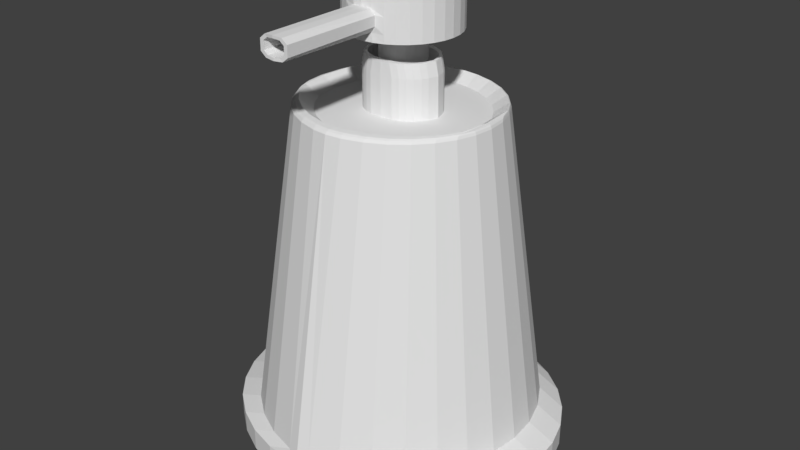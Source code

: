 # Source: higherpolytower.blend  (saved by Blender 2.78.0; exported with 4.5.12 LTS)
import bpy
from mathutils import Matrix  # noqa: F401  (used for matrix-valued properties, if any)

bpy.ops.wm.read_factory_settings(use_empty=True)
scene = bpy.context.scene
scene.name = 'Scene'

# ---- collections
col_collection_1 = bpy.data.collections.new('Collection 1'); scene.collection.children.link(col_collection_1)

# ---- world
world_world = bpy.data.worlds.new('World'); scene.world = world_world
world_world.color = (0.05088, 0.05088, 0.05088)
world_world.use_sun_shadow = False
world_world.sun_shadow_jitter_overblur = 0.0
world_world.cycles.sampling_method = 'MANUAL'

# ---- meshes
me_cylinder_001 = bpy.data.meshes.new('Cylinder.001')
me_cylinder_001.from_pydata([(-5.127e-08, 1.957, -0.8314), (-5.127e-08, 1.957, 1.957), (0.3819, 1.92, -0.8314), (0.3819, 1.92, 1.957), (0.7491, 1.808, -0.8314), (0.7491, 1.808, 1.957), (1.087, 1.628, -0.8314), (1.087, 1.628, 1.957), (1.384, 1.384, -0.8314), (1.384, 1.384, 1.957), (1.628, 1.087, -0.8314), (1.628, 1.087, 1.957), (1.808, 0.7491, -0.8314), (1.808, 0.7491, 1.957), (1.92, 0.3819, -0.8314), (1.92, 0.3819, 1.957), (1.957, -1.572e-07, -0.8314), (1.957, -1.572e-07, 1.957), (1.92, -0.3819, -0.8314), (1.92, -0.3819, 1.957), (1.808, -0.7491, -0.8314), (1.808, -0.7491, 1.957), (1.628, -1.087, -0.8314), (1.628, -1.087, 1.957), (1.384, -1.384, -0.8314), (1.384, -1.384, 1.957), (1.087, -1.628, -0.8314), (1.087, -1.628, 1.957), (0.7491, -1.808, -0.8314), (0.7491, -1.808, 1.957), (0.3819, -1.92, -0.8314), (0.3819, -1.92, 1.957), (-6.891e-07, -1.957, -0.8314), (-6.891e-07, -1.957, 1.957), (-0.3819, -1.92, -0.8314), (-0.3819, -1.92, 1.957), (-0.7491, -1.808, -0.8314), (-0.7491, -1.808, 1.957), (-1.087, -1.628, -0.8314), (-1.087, -1.628, 1.957), (-1.384, -1.384, -0.8314), (-1.384, -1.384, 1.957), (-1.628, -1.087, -0.8314), (-1.628, -1.087, 1.957), (-1.808, -0.7491, -0.8314), (-1.808, -0.7491, 1.957), (-1.92, -0.3819, -0.8314), (-1.92, -0.3819, 1.957), (-1.957, 1.585e-06, -0.8314), (-1.957, 1.585e-06, 1.957), (-1.92, 0.3819, -0.8314), (-1.92, 0.3819, 1.957), (-1.808, 0.7491, -0.8314), (-1.808, 0.7491, 1.957), (-1.628, 1.087, -0.8314), (-1.628, 1.087, 1.957), (-1.384, 1.384, -0.8314), (-1.384, 1.384, 1.957), (-1.087, 1.628, -0.8314), (-1.087, 1.628, 1.957), (-0.7491, 1.808, -0.8314), (-0.7491, 1.808, 1.957), (-0.3819, 1.92, -0.8314), (-0.3819, 1.92, 1.957), (2.31e-08, 0.8055, -1.0), (0.1571, 0.79, -1.0), (0.3082, 0.7441, -1.0), (0.4475, 0.6697, -1.0), (0.5695, 0.5695, -1.0), (0.6697, 0.4475, -1.0), (0.7441, 0.3082, -1.0), (0.79, 0.1571, -1.0), (0.8055, 1.163e-07, -1.0), (0.79, -0.1571, -1.0), (0.7441, -0.3082, -1.0), (0.6697, -0.4475, -1.0), (0.5695, -0.5695, -1.0), (0.4475, -0.6697, -1.0), (0.3082, -0.7441, -1.0), (0.1571, -0.79, -1.0), (-2.393e-07, -0.8055, -1.0), (-0.1571, -0.79, -1.0), (-0.3082, -0.7441, -1.0), (-0.4475, -0.6697, -1.0), (-0.5695, -0.5695, -1.0), (-0.6697, -0.4475, -1.0), (-0.7441, -0.3082, -1.0), (-0.79, -0.1571, -1.0), (-0.8055, 8.332e-07, -1.0), (-0.79, 0.1571, -1.0), (-0.7441, 0.3082, -1.0), (-0.6697, 0.4475, -1.0), (-0.5695, 0.5695, -1.0), (-0.4475, 0.6697, -1.0), (-0.3082, 0.7441, -1.0), (-0.1571, 0.79, -1.0), (2.31e-08, 0.8055, -2.923), (0.1571, 0.79, -2.923), (0.3082, 0.7441, -2.923), (0.4475, 0.6697, -2.923), (0.5695, 0.5695, -2.923), (0.6697, 0.4475, -2.923), (0.7441, 0.3082, -2.923), (0.79, 0.1571, -2.923), (0.8055, 1.163e-07, -2.923), (0.79, -0.1571, -2.923), (0.7441, -0.3082, -2.923), (0.6697, -0.4475, -2.923), (0.5695, -0.5695, -2.923), (0.4475, -0.6697, -2.923), (0.3082, -0.7441, -2.923), (0.1571, -0.79, -2.923), (-2.393e-07, -0.8055, -2.923), (-0.1571, -0.79, -2.923), (-0.3082, -0.7441, -2.923), (-0.4475, -0.6697, -2.923), (-0.5695, -0.5695, -2.923), (-0.6697, -0.4475, -2.923), (-0.7441, -0.3082, -2.923), (-0.79, -0.1571, -2.923), (-0.8055, 8.332e-07, -2.923), (-0.79, 0.1571, -2.923), (-0.7441, 0.3082, -2.923), (-0.6697, 0.4475, -2.923), (-0.5695, 0.5695, -2.923), (-0.4475, 0.6697, -2.923), (-0.3082, 0.7441, -2.923), (-0.1571, 0.79, -2.923), (-5.127e-08, 1.957, -0.2736), (-5.127e-08, 1.957, 0.2841), (-5.127e-08, 1.957, 0.8419), (-5.127e-08, 1.957, 1.4), (0.3819, 1.92, 1.4), (0.3819, 1.92, 0.8419), (0.3819, 1.92, 0.2841), (0.3819, 1.92, -0.2736), (0.7491, 1.808, 1.4), (0.7491, 1.808, 0.8419), (0.7491, 1.808, 0.2841), (0.7491, 1.808, -0.2736), (1.087, 1.628, 1.4), (1.087, 1.628, 0.8419), (1.087, 1.628, 0.2841), (1.087, 1.628, -0.2736), (1.384, 1.384, 1.4), (1.384, 1.384, 0.8419), (1.384, 1.384, 0.2841), (1.384, 1.384, -0.2736), (1.628, 1.087, 1.4), (1.628, 1.087, 0.8419), (1.628, 1.087, 0.2841), (1.628, 1.087, -0.2736), (1.808, 0.7491, 1.4), (1.808, 0.7491, 0.8419), (1.808, 0.7491, 0.2841), (1.808, 0.7491, -0.2736), (1.92, 0.3819, 1.4), (1.92, 0.3819, 0.8419), (1.92, 0.3819, 0.2841), (1.92, 0.3819, -0.2736), (1.957, -1.572e-07, 1.4), (1.957, -1.572e-07, 0.8419), (1.957, -1.572e-07, 0.2841), (1.957, -1.572e-07, -0.2736), (1.92, -0.3819, 1.4), (1.92, -0.3819, 0.8419), (1.92, -0.3819, 0.2841), (1.92, -0.3819, -0.2736), (1.808, -0.7491, 1.4), (1.808, -0.7491, 0.8419), (1.808, -0.7491, 0.2841), (1.808, -0.7491, -0.2736), (1.628, -1.087, 1.4), (1.628, -1.087, 0.8419), (1.628, -1.087, 0.2841), (1.628, -1.087, -0.2736), (1.384, -1.384, 1.4), (1.384, -1.384, 0.8419), (1.384, -1.384, 0.2841), (1.384, -1.384, -0.2736), (1.087, -1.628, 1.4), (1.087, -1.628, 0.8419), (1.087, -1.628, 0.2841), (1.087, -1.628, -0.2736), (0.7491, -1.808, 1.4), (0.7491, -1.808, 0.8419), (0.7491, -1.808, 0.2841), (0.7491, -1.808, -0.2736), (0.3409, -1.921, 1.31), (0.4845, -1.918, 0.9168), (0.4845, -1.918, 0.2092), (0.3409, -1.921, -0.184), (-6.888e-07, -1.955, 1.343), (0.5263, -5.591, 0.9474), (0.3242, -5.595, 1.273), (-6.888e-07, -1.955, -0.2168), (-0.3409, -1.921, 1.31), (-0.4845, -1.918, 0.9168), (-0.4845, -1.918, 0.2092), (-0.3409, -1.921, -0.184), (-0.7491, -1.808, 1.4), (-0.7491, -1.808, 0.8419), (-0.7491, -1.808, 0.2841), (-0.7491, -1.808, -0.2736), (-1.087, -1.628, 1.4), (-1.087, -1.628, 0.8419), (-1.087, -1.628, 0.2841), (-1.087, -1.628, -0.2736), (-1.384, -1.384, 1.4), (-1.384, -1.384, 0.8419), (-1.384, -1.384, 0.2841), (-1.384, -1.384, -0.2736), (-1.628, -1.087, 1.4), (-1.628, -1.087, 0.8419), (-1.628, -1.087, 0.2841), (-1.628, -1.087, -0.2736), (-1.808, -0.7491, 1.4), (-1.808, -0.7491, 0.8419), (-1.808, -0.7491, 0.2841), (-1.808, -0.7491, -0.2736), (-1.92, -0.3819, 1.4), (-1.92, -0.3819, 0.8419), (-1.92, -0.3819, 0.2841), (-1.92, -0.3819, -0.2736), (-1.957, 1.585e-06, 1.4), (-1.957, 1.585e-06, 0.8419), (-1.957, 1.585e-06, 0.2841), (-1.957, 1.585e-06, -0.2736), (-1.92, 0.3819, 1.4), (-1.92, 0.3819, 0.8419), (-1.92, 0.3819, 0.2841), (-1.92, 0.3819, -0.2736), (-1.808, 0.7491, 1.4), (-1.808, 0.7491, 0.8419), (-1.808, 0.7491, 0.2841), (-1.808, 0.7491, -0.2736), (-1.628, 1.087, 1.4), (-1.628, 1.087, 0.8419), (-1.628, 1.087, 0.2841), (-1.628, 1.087, -0.2736), (-1.384, 1.384, 1.4), (-1.384, 1.384, 0.8419), (-1.384, 1.384, 0.2841), (-1.384, 1.384, -0.2736), (-1.087, 1.628, 1.4), (-1.087, 1.628, 0.8419), (-1.087, 1.628, 0.2841), (-1.087, 1.628, -0.2736), (-0.7491, 1.808, 1.4), (-0.7491, 1.808, 0.8419), (-0.7491, 1.808, 0.2841), (-0.7491, 1.808, -0.2736), (-0.3819, 1.92, 1.4), (-0.3819, 1.92, 0.8419), (-0.3819, 1.92, 0.2841), (-0.3819, 1.92, -0.2736), (0.5263, -5.591, 0.1786), (0.3242, -5.595, -0.1474), (-6.886e-07, -5.628, 1.32), (-6.886e-07, -5.628, -0.1935), (-0.3242, -5.595, 1.273), (-0.5263, -5.591, 0.9474), (-0.5263, -5.591, 0.1786), (-0.3242, -5.595, -0.1474), (0.3964, -5.593, 0.8525), (0.2442, -5.596, 1.098), (0.3964, -5.593, 0.2735), (0.2442, -5.596, 0.02801), (-6.834e-07, -5.621, 1.133), (-6.834e-07, -5.621, -0.006772), (-0.2442, -5.596, 1.098), (-0.3964, -5.593, 0.8525), (-0.3964, -5.593, 0.2735), (-0.2442, -5.596, 0.02801), (0.3316, -2.737, 0.8052), (0.2043, -2.739, 1.011), (0.3316, -2.737, 0.3209), (0.2043, -2.739, 0.1155), (-6.828e-07, -2.76, 1.04), (-6.828e-07, -2.76, 0.08641), (-0.2043, -2.739, 1.011), (-0.3316, -2.737, 0.8052), (-0.3316, -2.737, 0.3209), (-0.2043, -2.739, 0.1155)], [], [(131, 1, 3, 132), (132, 3, 5, 136), (136, 5, 7, 140), (140, 7, 9, 144), (144, 9, 11, 148), (148, 11, 13, 152), (152, 13, 15, 156), (156, 15, 17, 160), (160, 17, 19, 164), (164, 19, 21, 168), (168, 21, 23, 172), (172, 23, 25, 176), (176, 25, 27, 180), (180, 27, 29, 184), (184, 29, 31, 188), (188, 31, 33, 192), (192, 33, 35, 196), (196, 35, 37, 200), (200, 37, 39, 204), (204, 39, 41, 208), (208, 41, 43, 212), (212, 43, 45, 216), (216, 45, 47, 220), (220, 47, 49, 224), (224, 49, 51, 228), (228, 51, 53, 232), (232, 53, 55, 236), (236, 55, 57, 240), (240, 57, 59, 244), (244, 59, 61, 248), (3, 1, 63, 61, 59, 57, 55, 53, 51, 49, 47, 45, 43, 41, 39, 37, 35, 33, 31, 29, 27, 25, 23, 21, 19, 17, 15, 13, 11, 9, 7, 5), (248, 61, 63, 252), (252, 63, 1, 131), (4, 6, 67, 66), (69, 70, 102, 101), (22, 24, 76, 75), (40, 42, 85, 84), (58, 60, 94, 93), (14, 16, 72, 71), (32, 34, 81, 80), (50, 52, 90, 89), (6, 8, 68, 67), (24, 26, 77, 76), (42, 44, 86, 85), (60, 62, 95, 94), (16, 18, 73, 72), (34, 36, 82, 81), (52, 54, 91, 90), (8, 10, 69, 68), (26, 28, 78, 77), (44, 46, 87, 86), (0, 2, 65, 64), (62, 0, 64, 95), (18, 20, 74, 73), (36, 38, 83, 82), (54, 56, 92, 91), (10, 12, 70, 69), (28, 30, 79, 78), (46, 48, 88, 87), (2, 4, 66, 65), (20, 22, 75, 74), (38, 40, 84, 83), (56, 58, 93, 92), (12, 14, 71, 70), (30, 32, 80, 79), (48, 50, 89, 88), (96, 97, 98, 99, 100, 101, 102, 103, 104, 105, 106, 107, 108, 109, 110, 111, 112, 113, 114, 115, 116, 117, 118, 119, 120, 121, 122, 123, 124, 125, 126, 127), (83, 84, 116, 115), (70, 71, 103, 102), (84, 85, 117, 116), (71, 72, 104, 103), (85, 86, 118, 117), (72, 73, 105, 104), (86, 87, 119, 118), (73, 74, 106, 105), (87, 88, 120, 119), (74, 75, 107, 106), (88, 89, 121, 120), (75, 76, 108, 107), (89, 90, 122, 121), (76, 77, 109, 108), (90, 91, 123, 122), (77, 78, 110, 109), (64, 65, 97, 96), (91, 92, 124, 123), (78, 79, 111, 110), (65, 66, 98, 97), (92, 93, 125, 124), (79, 80, 112, 111), (66, 67, 99, 98), (93, 94, 126, 125), (80, 81, 113, 112), (67, 68, 100, 99), (94, 95, 127, 126), (81, 82, 114, 113), (68, 69, 101, 100), (95, 64, 96, 127), (82, 83, 115, 114), (62, 255, 128, 0), (255, 254, 129, 128), (254, 253, 130, 129), (253, 252, 131, 130), (60, 251, 255, 62), (251, 250, 254, 255), (250, 249, 253, 254), (249, 248, 252, 253), (58, 247, 251, 60), (247, 246, 250, 251), (246, 245, 249, 250), (245, 244, 248, 249), (56, 243, 247, 58), (243, 242, 246, 247), (242, 241, 245, 246), (241, 240, 244, 245), (54, 239, 243, 56), (239, 238, 242, 243), (238, 237, 241, 242), (237, 236, 240, 241), (52, 235, 239, 54), (235, 234, 238, 239), (234, 233, 237, 238), (233, 232, 236, 237), (50, 231, 235, 52), (231, 230, 234, 235), (230, 229, 233, 234), (229, 228, 232, 233), (48, 227, 231, 50), (227, 226, 230, 231), (226, 225, 229, 230), (225, 224, 228, 229), (46, 223, 227, 48), (223, 222, 226, 227), (222, 221, 225, 226), (221, 220, 224, 225), (44, 219, 223, 46), (219, 218, 222, 223), (218, 217, 221, 222), (217, 216, 220, 221), (42, 215, 219, 44), (215, 214, 218, 219), (214, 213, 217, 218), (213, 212, 216, 217), (40, 211, 215, 42), (211, 210, 214, 215), (210, 209, 213, 214), (209, 208, 212, 213), (38, 207, 211, 40), (207, 206, 210, 211), (206, 205, 209, 210), (205, 204, 208, 209), (36, 203, 207, 38), (203, 202, 206, 207), (202, 201, 205, 206), (201, 200, 204, 205), (34, 199, 203, 36), (199, 198, 202, 203), (198, 197, 201, 202), (197, 196, 200, 201), (32, 195, 199, 34), (199, 195, 259, 263), (190, 189, 193, 256), (192, 196, 260, 258), (30, 191, 195, 32), (189, 188, 194, 193), (198, 199, 263, 262), (197, 198, 262, 261), (28, 187, 191, 30), (187, 186, 190, 191), (186, 185, 189, 190), (185, 184, 188, 189), (26, 183, 187, 28), (183, 182, 186, 187), (182, 181, 185, 186), (181, 180, 184, 185), (24, 179, 183, 26), (179, 178, 182, 183), (178, 177, 181, 182), (177, 176, 180, 181), (22, 175, 179, 24), (175, 174, 178, 179), (174, 173, 177, 178), (173, 172, 176, 177), (20, 171, 175, 22), (171, 170, 174, 175), (170, 169, 173, 174), (169, 168, 172, 173), (18, 167, 171, 20), (167, 166, 170, 171), (166, 165, 169, 170), (165, 164, 168, 169), (16, 163, 167, 18), (163, 162, 166, 167), (162, 161, 165, 166), (161, 160, 164, 165), (14, 159, 163, 16), (159, 158, 162, 163), (158, 157, 161, 162), (157, 156, 160, 161), (12, 155, 159, 14), (155, 154, 158, 159), (154, 153, 157, 158), (153, 152, 156, 157), (10, 151, 155, 12), (151, 150, 154, 155), (150, 149, 153, 154), (149, 148, 152, 153), (8, 147, 151, 10), (147, 146, 150, 151), (146, 145, 149, 150), (145, 144, 148, 149), (6, 143, 147, 8), (143, 142, 146, 147), (142, 141, 145, 146), (141, 140, 144, 145), (4, 139, 143, 6), (139, 138, 142, 143), (138, 137, 141, 142), (137, 136, 140, 141), (2, 135, 139, 4), (135, 134, 138, 139), (134, 133, 137, 138), (133, 132, 136, 137), (0, 128, 135, 2), (128, 129, 134, 135), (129, 130, 133, 134), (130, 131, 132, 133), (196, 197, 261, 260), (188, 192, 258, 194), (195, 191, 257, 259), (191, 190, 256, 257), (260, 261, 271, 270), (259, 257, 267, 269), (261, 262, 272, 271), (256, 193, 264, 266), (194, 258, 268, 265), (257, 256, 266, 267), (193, 194, 265, 264), (263, 259, 269, 273), (258, 260, 270, 268), (262, 263, 273, 272), (266, 264, 274, 276), (271, 272, 282, 281), (265, 268, 278, 275), (264, 265, 275, 274), (270, 271, 281, 280), (273, 269, 279, 283), (268, 270, 280, 278), (267, 266, 276, 277), (272, 273, 283, 282), (269, 267, 277, 279), (276, 274, 275, 277), (279, 277, 275, 278), (283, 279, 278, 280), (282, 283, 280, 281)])
me_cylinder_001.use_remesh_preserve_volume = False
me_cylinder_001.use_remesh_preserve_attributes = False
me_cylinder_001.use_mirror_vertex_groups = False
me_cylinder_001.update()
me_cylinder = bpy.data.meshes.new('Cylinder')
me_cylinder.from_pydata([(0.06173, 0.7694, 0.2168), (0.2171, 0.7249, 0.2168), (0.3602, 0.6527, 0.2168), (0.4857, 0.5555, 0.2168), (0.5887, 0.437, 0.2168), (0.6652, 0.3018, 0.2168), (0.7124, 0.1552, 0.2168), (0.7283, 0.002648, 0.2168), (0.7124, -0.1499, 0.2168), (0.6652, -0.2965, 0.2168), (0.5887, -0.4317, 0.2168), (0.4857, -0.5502, 0.2168), (0.3602, -0.6474, 0.2168), (0.2171, -0.7196, 0.2168), (0.06173, -0.7641, 0.2168), (0.2044, 0.7694, 0.1696), (0.3597, 0.7249, 0.1696), (0.5029, 0.6527, 0.1696), (0.6284, 0.5555, 0.1696), (0.7314, 0.437, 0.1696), (0.8079, 0.3018, 0.1696), (0.855, 0.1552, 0.1696), (0.8709, 0.002648, 0.1696), (0.855, -0.1499, 0.1696), (0.8079, -0.2965, 0.1696), (0.7314, -0.4317, 0.1696), (0.6284, -0.5502, 0.1696), (0.5029, -0.6474, 0.1696), (0.3597, -0.7196, 0.1696), (0.2044, -0.7641, 0.1696), (0.2044, 0.7694, 0.07518), (0.3597, 0.7249, 0.07518), (0.5029, 0.6527, 0.07518), (0.6284, 0.5555, 0.07518), (0.7314, 0.437, 0.07518), (0.8079, 0.3018, 0.07518), (0.855, 0.1552, 0.07518), (0.8709, 0.002648, 0.07518), (0.855, -0.1499, 0.07518), (0.8079, -0.2965, 0.07518), (0.7314, -0.4317, 0.07518), (0.6284, -0.5502, 0.07518), (0.5029, -0.6474, 0.07518), (0.3597, -0.7196, 0.07518), (0.2044, -0.7641, 0.07518), (0.07223, 0.4172, 0.009077), (0.1562, 0.3931, 0.009077), (0.2336, 0.3541, 0.009077), (0.3015, 0.3015, 0.009077), (0.3571, 0.2375, 0.009077), (0.3985, 0.1644, 0.009077), (0.424, 0.0851, 0.009077), (0.5495, 0.002648, 0.009077), (0.424, -0.07981, 0.009077), (0.3985, -0.1591, 0.009077), (0.3571, -0.2322, 0.009077), (0.3015, -0.2962, 0.009077), (0.2336, -0.3488, 0.009077), (0.1562, -0.3878, 0.009077), (0.07223, -0.4119, 0.009077), (0.08027, 0.4874, 1.508), (0.08022, 0.4962, 1.505), (0.08016, 0.5007, 1.5), (0.08002, 0.5058, 1.49), (0.1815, 0.4584, 1.508), (0.1816, 0.4672, 1.505), (0.1817, 0.4716, 1.5), (0.182, 0.4766, 1.49), (0.2747, 0.4113, 1.508), (0.275, 0.42, 1.505), (0.2753, 0.4244, 1.5), (0.2759, 0.4292, 1.49), (0.3565, 0.348, 1.508), (0.3568, 0.3566, 1.505), (0.3573, 0.3608, 1.5), (0.3583, 0.3654, 1.49), (0.4236, 0.2708, 1.508), (0.424, 0.2793, 1.505), (0.4246, 0.2834, 1.5), (0.4258, 0.2877, 1.49), (0.4734, 0.1828, 1.508), (0.474, 0.1911, 1.505), (0.4746, 0.1951, 1.5), (0.476, 0.199, 1.49), (0.4907, 0.002643, 1.508), (0.4955, 0.1242, 1.505), (0.5011, 0.1126, 1.5), (0.507, 0.1027, 1.49), (0.07341, 0.1463, 1.628), (0.5081, 0.002648, 1.505), (0.5126, 0.002648, 1.5), (0.5174, 0.002648, 1.49), (0.4979, -0.09558, 1.505), (0.5022, -0.09644, 1.5), (0.507, -0.09744, 1.49), (0.4734, -0.1428, 1.508), (0.474, -0.17, 1.505), (0.4746, -0.1824, 1.5), (0.476, -0.1937, 1.49), (0.4236, -0.2308, 1.508), (0.424, -0.2582, 1.505), (0.4246, -0.2708, 1.5), (0.4258, -0.2824, 1.49), (0.3565, -0.308, 1.508), (0.3568, -0.3355, 1.505), (0.3573, -0.3482, 1.5), (0.3583, -0.3601, 1.49), (0.2747, -0.3714, 1.508), (0.275, -0.399, 1.505), (0.2753, -0.4118, 1.5), (0.2759, -0.4239, 1.49), (0.1815, -0.4184, 1.508), (0.1816, -0.4461, 1.505), (0.1817, -0.459, 1.5), (0.182, -0.4713, 1.49), (0.08027, -0.4474, 1.508), (0.08022, -0.4751, 1.505), (0.08016, -0.4881, 1.5), (0.08002, -0.5005, 1.49), (0.0604, 0.4287, 1.467), (0.149, 0.4033, 1.467), (0.2306, 0.3621, 1.467), (0.3021, 0.3067, 1.467), (0.3608, 0.2391, 1.467), (0.4045, 0.1621, 1.467), (0.4196, 0.004426, 1.467), (0.1269, 0.1254, 1.628), (0.1012, 0.1384, 1.628), (0.4045, -0.1229, 1.467), (0.3608, -0.1999, 1.467), (0.3021, -0.2675, 1.467), (0.2306, -0.3229, 1.467), (0.149, -0.3641, 1.467), (0.0604, -0.3894, 1.467), (0.06248, 0.1739, 1.467), (0.09625, 0.1642, 1.467), (0.1274, 0.1485, 1.467), (0.1546, 0.1274, 1.467), (0.177, 0.1017, 1.467), (0.1937, 0.07227, 1.467), (0.2106, 0.0153, 1.467), (0.1493, 0.108, 1.628), (0.1815, 0.06262, 1.628), (0.1937, -0.03638, 1.467), (0.177, -0.06576, 1.467), (0.1546, -0.09151, 1.467), (0.1274, -0.1126, 1.467), (0.09625, -0.1283, 1.467), (0.06248, -0.138, 1.467), (0.06248, 0.1739, 1.467), (0.09625, 0.1642, 1.467), (0.1274, 0.1485, 1.467), (0.1546, 0.1274, 1.467), (0.177, 0.1017, 1.467), (0.1937, 0.07227, 1.467), (0.1678, 0.08682, 1.628), (0.1815, -0.02687, 1.628), (0.195, 0.01311, 1.628), (0.1937, -0.03638, 1.467), (0.177, -0.06576, 1.467), (0.1546, -0.09151, 1.467), (0.1274, -0.1126, 1.467), (0.09625, -0.1283, 1.467), (0.06248, -0.138, 1.467), (0.06248, 0.1739, 1.628), (0.09625, 0.1642, 1.628), (0.1274, 0.1485, 1.628), (0.1546, 0.1274, 1.628), (0.177, 0.1017, 1.628), (0.1937, 0.07227, 1.628), (0.2101, 0.01216, 1.628), (0.1493, -0.07228, 1.628), (0.1678, -0.05107, 1.628), (0.1937, -0.03638, 1.628), (0.177, -0.06576, 1.628), (0.1546, -0.09151, 1.628), (0.1274, -0.1126, 1.628), (0.09625, -0.1283, 1.628), (0.06248, -0.138, 1.628), (0.1269, -0.08969, 1.628), (0.1012, -0.1026, 1.628), (0.07341, -0.1106, 1.628), (0.06248, 0.1739, 1.628), (0.09625, 0.1642, 1.628), (0.1274, 0.1485, 1.628), (0.1546, 0.1274, 1.628), (0.177, 0.1017, 1.628), (0.1937, 0.07227, 1.628), (0.2101, 0.01216, 1.628), (0.1937, -0.03638, 1.628), (0.177, -0.06576, 1.628), (0.1546, -0.09151, 1.628), (0.1274, -0.1126, 1.628), (0.09625, -0.1283, 1.628), (0.06248, -0.138, 1.628), (0.07341, 0.1463, 1.628), (0.1269, 0.1254, 1.628), (0.1012, 0.1384, 1.628), (0.1493, 0.108, 1.628), (0.1815, 0.06262, 1.628), (0.1678, 0.08682, 1.628), (0.1815, -0.02687, 1.628), (0.195, 0.01311, 1.628), (0.1493, -0.07228, 1.628), (0.1678, -0.05107, 1.628), (0.1269, -0.08969, 1.628), (0.1012, -0.1026, 1.628), (0.07341, -0.1106, 1.628), (0.06248, 0.1739, 1.628), (0.09625, 0.1642, 1.628), (0.1274, 0.1485, 1.628), (0.1546, 0.1274, 1.628), (0.177, 0.1017, 1.628), (0.1937, 0.07227, 1.628), (0.2101, 0.01216, 1.628), (0.1937, -0.03638, 1.628), (0.177, -0.06576, 1.628), (0.1546, -0.09151, 1.628), (0.1274, -0.1126, 1.628), (0.09625, -0.1283, 1.628), (0.06248, -0.138, 1.628), (0.1672, 0.06262, 1.684), (0.1807, 0.01311, 1.684), (0.1535, 0.08682, 1.684), (0.135, 0.108, 1.684), (0.1126, 0.1254, 1.684), (0.08693, 0.1384, 1.684), (0.1126, -0.08969, 1.684), (0.08693, -0.1026, 1.684), (0.135, -0.07228, 1.684), (0.1535, -0.05107, 1.684), (0.1672, -0.02687, 1.684), (0.05912, -0.1106, 1.684), (0.1958, 0.01216, 1.684), (0.05912, 0.1463, 1.684), (0.04819, 0.1739, 1.684), (0.08196, 0.1642, 1.684), (0.1131, 0.1485, 1.684), (0.1404, 0.1274, 1.684), (0.1627, 0.1017, 1.684), (0.1794, 0.07227, 1.684), (0.1131, -0.1126, 1.684), (0.1794, -0.03638, 1.684), (0.1627, -0.06576, 1.684), (0.1404, -0.09151, 1.684), (0.08196, -0.1283, 1.684), (0.04819, -0.138, 1.684), (0.0, 0.7844, 0.2168), (-0.06173, 0.7694, 0.2168), (-0.2171, 0.7249, 0.2168), (-0.3602, 0.6527, 0.2168), (-0.4857, 0.5555, 0.2168), (-0.5887, 0.437, 0.2168), (-0.6652, 0.3018, 0.2168), (-0.7124, 0.1552, 0.2168), (-0.7283, 0.002648, 0.2168), (-0.7124, -0.1499, 0.2168), (-0.6652, -0.2965, 0.2168), (-0.5887, -0.4317, 0.2168), (-0.4857, -0.5502, 0.2168), (-0.3602, -0.6474, 0.2168), (-0.2171, -0.7196, 0.2168), (-0.06173, -0.7641, 0.2168), (0.0, -0.7791, 0.2168), (0.0, 0.7844, 0.1696), (-0.2044, 0.7694, 0.1696), (-0.3597, 0.7249, 0.1696), (-0.5029, 0.6527, 0.1696), (-0.6284, 0.5555, 0.1696), (-0.7314, 0.437, 0.1696), (-0.8079, 0.3018, 0.1696), (-0.855, 0.1552, 0.1696), (-0.8709, 0.002648, 0.1696), (-0.855, -0.1499, 0.1696), (-0.8079, -0.2965, 0.1696), (-0.7314, -0.4317, 0.1696), (-0.6284, -0.5502, 0.1696), (-0.5029, -0.6474, 0.1696), (-0.3597, -0.7196, 0.1696), (-0.2044, -0.7641, 0.1696), (0.0, -0.7791, 0.1696), (0.0, 0.7844, 0.07518), (-0.2044, 0.7694, 0.07518), (-0.3597, 0.7249, 0.07518), (-0.5029, 0.6527, 0.07518), (-0.6284, 0.5555, 0.07518), (-0.7314, 0.437, 0.07518), (-0.8079, 0.3018, 0.07518), (-0.855, 0.1552, 0.07518), (-0.8709, 0.002648, 0.07518), (-0.855, -0.1499, 0.07518), (-0.8079, -0.2965, 0.07518), (-0.7314, -0.4317, 0.07518), (-0.6284, -0.5502, 0.07518), (-0.5029, -0.6474, 0.07518), (-0.3597, -0.7196, 0.07518), (-0.2044, -0.7641, 0.07518), (0.0, -0.7791, 0.07518), (0.0, 0.4253, 0.009077), (-0.07223, 0.4172, 0.009077), (-0.1562, 0.3931, 0.009077), (-0.2336, 0.3541, 0.009077), (-0.3015, 0.3015, 0.009077), (-0.3571, 0.2375, 0.009077), (-0.3985, 0.1644, 0.009077), (-0.424, 0.0851, 0.009077), (-0.5495, 0.002648, 0.009077), (-0.424, -0.07981, 0.009077), (-0.3985, -0.1591, 0.009077), (-0.3571, -0.2322, 0.009077), (-0.3015, -0.2962, 0.009077), (-0.2336, -0.3488, 0.009077), (-0.1562, -0.3878, 0.009077), (-0.07223, -0.4119, 0.009077), (0.0, -0.42, 0.009077), (0.0, 0.4972, 1.508), (0.0, 0.506, 1.505), (0.0, 0.5105, 1.5), (0.0, 0.5157, 1.491), (-0.08027, 0.4874, 1.508), (-0.08022, 0.4962, 1.505), (-0.08016, 0.5007, 1.5), (-0.08002, 0.5058, 1.49), (-0.1815, 0.4584, 1.508), (-0.1816, 0.4672, 1.505), (-0.1817, 0.4716, 1.5), (-0.182, 0.4766, 1.49), (-0.2747, 0.4113, 1.508), (-0.275, 0.42, 1.505), (-0.2753, 0.4244, 1.5), (-0.2759, 0.4292, 1.49), (-0.3565, 0.348, 1.508), (-0.3568, 0.3566, 1.505), (-0.3573, 0.3608, 1.5), (-0.3583, 0.3654, 1.49), (-0.4236, 0.2708, 1.508), (-0.424, 0.2793, 1.505), (-0.4246, 0.2834, 1.5), (-0.4258, 0.2877, 1.49), (-0.4734, 0.1828, 1.508), (-0.474, 0.1911, 1.505), (-0.4746, 0.1951, 1.5), (-0.476, 0.199, 1.49), (-0.4907, 0.002643, 1.508), (-0.4955, 0.1242, 1.505), (-0.5011, 0.1126, 1.5), (-0.507, 0.1027, 1.49), (-0.07341, 0.1463, 1.628), (-0.5081, 0.002648, 1.505), (-0.5126, 0.002648, 1.5), (-0.5174, 0.002648, 1.49), (0.0, 0.149, 1.628), (-0.4979, -0.09558, 1.505), (-0.5022, -0.09644, 1.5), (-0.507, -0.09744, 1.49), (-0.4734, -0.1428, 1.508), (-0.474, -0.17, 1.505), (-0.4746, -0.1824, 1.5), (-0.476, -0.1937, 1.49), (-0.4236, -0.2308, 1.508), (-0.424, -0.2582, 1.505), (-0.4246, -0.2708, 1.5), (-0.4258, -0.2824, 1.49), (-0.3565, -0.308, 1.508), (-0.3568, -0.3355, 1.505), (-0.3573, -0.3482, 1.5), (-0.3583, -0.3601, 1.49), (-0.2747, -0.3714, 1.508), (-0.275, -0.399, 1.505), (-0.2753, -0.4118, 1.5), (-0.2759, -0.4239, 1.49), (-0.1815, -0.4184, 1.508), (-0.1816, -0.4461, 1.505), (-0.1817, -0.459, 1.5), (-0.182, -0.4713, 1.49), (-0.08027, -0.4474, 1.508), (-0.08022, -0.4751, 1.505), (-0.08016, -0.4881, 1.5), (-0.08002, -0.5005, 1.49), (0.0, -0.5104, 1.491), (0.0, -0.4979, 1.5), (0.0, -0.4849, 1.505), (0.0, -0.4572, 1.508), (0.0, 0.4372, 1.467), (-0.0604, 0.4287, 1.467), (-0.149, 0.4033, 1.467), (-0.2306, 0.3621, 1.467), (-0.3021, 0.3067, 1.467), (-0.3608, 0.2391, 1.467), (-0.4045, 0.1621, 1.467), (-0.4196, 0.004426, 1.467), (-0.1269, 0.1254, 1.628), (-0.1012, 0.1384, 1.628), (-0.4045, -0.1229, 1.467), (-0.3608, -0.1999, 1.467), (-0.3021, -0.2675, 1.467), (-0.2306, -0.3229, 1.467), (-0.149, -0.3641, 1.467), (-0.0604, -0.3894, 1.467), (0.0, -0.398, 1.467), (0.0, 0.1772, 1.467), (-0.06248, 0.1739, 1.467), (-0.09625, 0.1642, 1.467), (-0.1274, 0.1485, 1.467), (-0.1546, 0.1274, 1.467), (-0.177, 0.1017, 1.467), (-0.1937, 0.07227, 1.467), (-0.2106, 0.0153, 1.467), (-0.1493, 0.108, 1.628), (-0.1815, 0.06262, 1.628), (-0.1937, -0.03638, 1.467), (-0.177, -0.06576, 1.467), (-0.1546, -0.09151, 1.467), (-0.1274, -0.1126, 1.467), (-0.09625, -0.1283, 1.467), (-0.06248, -0.138, 1.467), (0.0, -0.1413, 1.467), (0.0, 0.1772, 1.467), (-0.06248, 0.1739, 1.467), (-0.09625, 0.1642, 1.467), (-0.1274, 0.1485, 1.467), (-0.1546, 0.1274, 1.467), (-0.177, 0.1017, 1.467), (-0.1937, 0.07227, 1.467), (-0.1678, 0.08682, 1.628), (-0.1815, -0.02687, 1.628), (-0.195, 0.01311, 1.628), (-0.1937, -0.03638, 1.467), (-0.177, -0.06576, 1.467), (-0.1546, -0.09151, 1.467), (-0.1274, -0.1126, 1.467), (-0.09625, -0.1283, 1.467), (-0.06248, -0.138, 1.467), (0.0, -0.1413, 1.467), (0.0, 0.1772, 1.628), (-0.06248, 0.1739, 1.628), (-0.09625, 0.1642, 1.628), (-0.1274, 0.1485, 1.628), (-0.1546, 0.1274, 1.628), (-0.177, 0.1017, 1.628), (-0.1937, 0.07227, 1.628), (-0.2101, 0.01216, 1.628), (-0.1493, -0.07228, 1.628), (-0.1678, -0.05107, 1.628), (-0.1937, -0.03638, 1.628), (-0.177, -0.06576, 1.628), (-0.1546, -0.09151, 1.628), (-0.1274, -0.1126, 1.628), (-0.09625, -0.1283, 1.628), (-0.06248, -0.138, 1.628), (0.0, -0.1413, 1.628), (-0.1269, -0.08969, 1.628), (-0.1012, -0.1026, 1.628), (-0.07341, -0.1106, 1.628), (0.0, -0.1133, 1.628), (0.0, 0.1772, 1.628), (-0.06248, 0.1739, 1.628), (-0.09625, 0.1642, 1.628), (-0.1274, 0.1485, 1.628), (-0.1546, 0.1274, 1.628), (-0.177, 0.1017, 1.628), (-0.1937, 0.07227, 1.628), (-0.2101, 0.01216, 1.628), (-0.1937, -0.03638, 1.628), (-0.177, -0.06576, 1.628), (-0.1546, -0.09151, 1.628), (-0.1274, -0.1126, 1.628), (-0.09625, -0.1283, 1.628), (-0.06248, -0.138, 1.628), (0.0, -0.1413, 1.628), (-0.07341, 0.1463, 1.628), (0.0, 0.149, 1.628), (-0.1269, 0.1254, 1.628), (-0.1012, 0.1384, 1.628), (-0.1493, 0.108, 1.628), (-0.1815, 0.06262, 1.628), (-0.1678, 0.08682, 1.628), (-0.1815, -0.02687, 1.628), (-0.195, 0.01311, 1.628), (-0.1493, -0.07228, 1.628), (-0.1678, -0.05107, 1.628), (-0.1269, -0.08969, 1.628), (-0.1012, -0.1026, 1.628), (-0.07341, -0.1106, 1.628), (0.0, -0.1133, 1.628), (0.0, 0.1772, 1.628), (-0.06248, 0.1739, 1.628), (-0.09625, 0.1642, 1.628), (-0.1274, 0.1485, 1.628), (-0.1546, 0.1274, 1.628), (-0.177, 0.1017, 1.628), (-0.1937, 0.07227, 1.628), (-0.2101, 0.01216, 1.628), (-0.1937, -0.03638, 1.628), (-0.177, -0.06576, 1.628), (-0.1546, -0.09151, 1.628), (-0.1274, -0.1126, 1.628), (-0.09625, -0.1283, 1.628), (-0.06248, -0.138, 1.628), (0.0, -0.1413, 1.628), (-0.1672, 0.06262, 1.684), (-0.1807, 0.01311, 1.684), (-0.1535, 0.08682, 1.684), (-0.135, 0.108, 1.684), (-0.1126, 0.1254, 1.684), (-0.08693, 0.1384, 1.684), (-0.1126, -0.08969, 1.684), (-0.08693, -0.1026, 1.684), (-0.135, -0.07228, 1.684), (-0.1535, -0.05107, 1.684), (-0.1672, -0.02687, 1.684), (-0.05912, -0.1106, 1.684), (0.0, -0.1133, 1.684), (-0.1958, 0.01216, 1.684), (-0.05912, 0.1463, 1.684), (0.0, 0.1772, 1.684), (-0.04819, 0.1739, 1.684), (-0.08196, 0.1642, 1.684), (-0.1131, 0.1485, 1.684), (-0.1404, 0.1274, 1.684), (-0.1627, 0.1017, 1.684), (-0.1794, 0.07227, 1.684), (-0.1131, -0.1126, 1.684), (-0.1794, -0.03638, 1.684), (-0.1627, -0.06576, 1.684), (-0.1404, -0.09151, 1.684), (-0.08196, -0.1283, 1.684), (-0.04819, -0.138, 1.684), (0.0, -0.1413, 1.684), (0.0, 0.149, 1.684)], [], [(247, 318, 63, 0), (0, 63, 67, 1), (1, 67, 71, 2), (2, 71, 75, 3), (3, 75, 79, 4), (4, 79, 83, 5), (5, 83, 87, 6), (6, 87, 91, 7), (101, 97, 96, 100), (105, 101, 100, 104), (109, 105, 104, 108), (113, 109, 108, 112), (117, 113, 112, 116), (380, 117, 116, 381), (70, 66, 65, 69), (74, 70, 69, 73), (78, 74, 73, 77), (82, 78, 77, 81), (86, 82, 81, 85), (90, 86, 85, 89), (93, 90, 89, 92), (97, 93, 92, 96), (4, 5, 20, 19), (9, 10, 25, 24), (14, 263, 280, 29), (2, 3, 18, 17), (7, 8, 23, 22), (12, 13, 28, 27), (0, 1, 16, 15), (5, 6, 21, 20), (10, 11, 26, 25), (3, 4, 19, 18), (8, 9, 24, 23), (13, 14, 29, 28), (1, 2, 17, 16), (6, 7, 22, 21), (247, 0, 15, 264), (11, 12, 27, 26), (17, 18, 33, 32), (25, 26, 41, 40), (18, 19, 34, 33), (26, 27, 42, 41), (19, 20, 35, 34), (27, 28, 43, 42), (20, 21, 36, 35), (28, 29, 44, 43), (21, 22, 37, 36), (264, 15, 30, 281), (29, 280, 297, 44), (22, 23, 38, 37), (15, 16, 31, 30), (23, 24, 39, 38), (16, 17, 32, 31), (24, 25, 40, 39), (36, 37, 52, 51), (281, 30, 45, 298), (44, 297, 314, 59), (37, 38, 53, 52), (30, 31, 46, 45), (38, 39, 54, 53), (31, 32, 47, 46), (39, 40, 55, 54), (32, 33, 48, 47), (40, 41, 56, 55), (33, 34, 49, 48), (41, 42, 57, 56), (34, 35, 50, 49), (42, 43, 58, 57), (35, 36, 51, 50), (43, 44, 59, 58), (115, 111, 132, 133), (95, 84, 125, 128), (76, 72, 122, 123), (382, 115, 133, 399), (99, 95, 128, 129), (80, 76, 123, 124), (60, 315, 383, 119), (103, 99, 129, 130), (7, 91, 94, 8), (8, 94, 98, 9), (9, 98, 102, 10), (10, 102, 106, 11), (11, 106, 110, 12), (12, 110, 114, 13), (13, 114, 118, 14), (14, 118, 379, 263), (66, 62, 61, 65), (63, 318, 317, 62), (315, 60, 61, 316), (67, 63, 62, 66), (60, 64, 65, 61), (71, 67, 66, 70), (64, 68, 69, 65), (75, 71, 70, 74), (68, 72, 73, 69), (79, 75, 74, 78), (72, 76, 77, 73), (83, 79, 78, 82), (76, 80, 81, 77), (87, 83, 82, 86), (80, 84, 85, 81), (91, 87, 86, 90), (84, 89, 85), (94, 91, 90, 93), (84, 92, 89), (98, 94, 93, 97), (84, 95, 96, 92), (102, 98, 97, 101), (95, 99, 100, 96), (106, 102, 101, 105), (99, 103, 104, 100), (110, 106, 105, 109), (103, 107, 108, 104), (114, 110, 109, 113), (107, 111, 112, 108), (118, 114, 113, 117), (111, 115, 116, 112), (379, 118, 117, 380), (115, 382, 381, 116), (62, 317, 316, 61), (181, 180, 206, 207), (399, 133, 148, 416), (119, 383, 400, 134), (141, 126, 196, 198), (133, 132, 147, 148), (125, 124, 139, 140), (132, 131, 146, 147), (124, 123, 138, 139), (72, 68, 121, 122), (187, 188, 214, 213), (111, 107, 131, 132), (68, 64, 120, 121), (180, 179, 205, 206), (107, 103, 130, 131), (64, 60, 119, 120), (84, 80, 124, 125), (139, 138, 153, 154), (146, 145, 160, 161), (138, 137, 152, 153), (145, 144, 159, 160), (137, 136, 151, 152), (144, 143, 158, 159), (136, 135, 150, 151), (143, 140, 158), (120, 119, 134, 135), (128, 125, 140, 143), (121, 120, 135, 136), (129, 128, 143, 144), (122, 121, 136, 137), (130, 129, 144, 145), (123, 122, 137, 138), (131, 130, 145, 146), (150, 149, 164, 165), (170, 169, 240, 233), (433, 163, 178, 450), (149, 417, 434, 164), (454, 181, 207, 484), (163, 162, 177, 178), (140, 154, 169, 170), (162, 161, 176, 177), (147, 146, 161, 162), (140, 139, 154), (148, 147, 162, 163), (155, 141, 198, 200), (134, 400, 417, 149), (416, 148, 163, 433), (186, 187, 213, 212), (135, 134, 149, 150), (169, 168, 239, 240), (168, 167, 238, 239), (172, 171, 229, 230), (167, 166, 237, 238), (171, 179, 227, 229), (180, 181, 232, 228), (126, 141, 224, 225), (166, 165, 236, 237), (158, 140, 170, 173), (151, 150, 165, 166), (159, 158, 173, 174), (152, 151, 166, 167), (160, 159, 174, 175), (153, 152, 167, 168), (161, 160, 175, 176), (154, 153, 168, 169), (298, 45, 59, 314), (45, 46, 58, 59), (46, 47, 57, 58), (47, 48, 56, 57), (48, 49, 55, 56), (49, 50, 54, 55), (50, 51, 53, 54), (52, 53, 51), (179, 180, 228, 227), (181, 454, 512, 232), (173, 170, 233, 242), (141, 155, 223, 224), (450, 178, 246, 528), (165, 166, 184, 183), (173, 174, 190, 189), (166, 167, 185, 184), (174, 175, 191, 190), (167, 168, 186, 185), (175, 176, 192, 191), (170, 173, 189, 188), (168, 169, 187, 186), (176, 177, 193, 192), (169, 170, 188, 187), (177, 178, 194, 193), (434, 164, 182, 455), (178, 450, 469, 194), (164, 165, 183, 182), (198, 196, 205, 203), (196, 197, 206, 205), (197, 195, 207, 206), (195, 471, 484, 207), (202, 199, 201), (199, 200, 204, 201), (200, 198, 203, 204), (179, 171, 203, 205), (189, 190, 216, 215), (171, 172, 204, 203), (190, 191, 217, 216), (191, 192, 218, 217), (192, 193, 219, 218), (193, 194, 220, 219), (172, 156, 201, 204), (126, 127, 197, 196), (156, 157, 202, 201), (194, 469, 499, 220), (157, 142, 199, 202), (188, 189, 215, 214), (127, 88, 195, 197), (455, 182, 208, 485), (142, 155, 200, 199), (182, 183, 209, 208), (183, 184, 210, 209), (184, 185, 211, 210), (185, 186, 212, 211), (88, 351, 471, 195), (240, 239, 223, 221), (242, 233, 222, 231), (241, 244, 229, 227), (239, 238, 224, 223), (244, 243, 230, 229), (238, 237, 225, 224), (243, 242, 231, 230), (237, 236, 226, 225), (245, 241, 227, 228), (233, 240, 221, 222), (246, 245, 228, 232), (235, 515, 529, 234), (528, 246, 232, 512), (236, 235, 234, 226), (156, 172, 230, 231), (127, 126, 225, 226), (157, 156, 231, 222), (142, 157, 222, 221), (88, 127, 226, 234), (155, 142, 221, 223), (174, 173, 242, 243), (175, 174, 243, 244), (176, 175, 244, 241), (177, 176, 241, 245), (164, 434, 515, 235), (178, 177, 245, 246), (351, 88, 234, 529), (165, 164, 235, 236), (247, 248, 322, 318), (248, 249, 326, 322), (249, 250, 330, 326), (250, 251, 334, 330), (251, 252, 338, 334), (252, 253, 342, 338), (253, 254, 346, 342), (254, 255, 350, 346), (361, 360, 356, 357), (365, 364, 360, 361), (369, 368, 364, 365), (373, 372, 368, 369), (377, 376, 372, 373), (380, 381, 376, 377), (329, 328, 324, 325), (333, 332, 328, 329), (337, 336, 332, 333), (341, 340, 336, 337), (345, 344, 340, 341), (349, 348, 344, 345), (353, 352, 348, 349), (357, 356, 352, 353), (252, 269, 270, 253), (257, 274, 275, 258), (262, 279, 280, 263), (250, 267, 268, 251), (255, 272, 273, 256), (260, 277, 278, 261), (248, 265, 266, 249), (253, 270, 271, 254), (258, 275, 276, 259), (251, 268, 269, 252), (256, 273, 274, 257), (261, 278, 279, 262), (249, 266, 267, 250), (254, 271, 272, 255), (247, 264, 265, 248), (259, 276, 277, 260), (267, 284, 285, 268), (275, 292, 293, 276), (268, 285, 286, 269), (276, 293, 294, 277), (269, 286, 287, 270), (277, 294, 295, 278), (270, 287, 288, 271), (278, 295, 296, 279), (271, 288, 289, 272), (264, 281, 282, 265), (279, 296, 297, 280), (272, 289, 290, 273), (265, 282, 283, 266), (273, 290, 291, 274), (266, 283, 284, 267), (274, 291, 292, 275), (288, 305, 306, 289), (281, 298, 299, 282), (296, 313, 314, 297), (289, 306, 307, 290), (282, 299, 300, 283), (290, 307, 308, 291), (283, 300, 301, 284), (291, 308, 309, 292), (284, 301, 302, 285), (292, 309, 310, 293), (285, 302, 303, 286), (293, 310, 311, 294), (286, 303, 304, 287), (294, 311, 312, 295), (287, 304, 305, 288), (295, 312, 313, 296), (375, 398, 397, 371), (355, 393, 390, 343), (335, 388, 387, 331), (382, 399, 398, 375), (359, 394, 393, 355), (339, 389, 388, 335), (319, 384, 383, 315), (363, 395, 394, 359), (255, 256, 354, 350), (256, 257, 358, 354), (257, 258, 362, 358), (258, 259, 366, 362), (259, 260, 370, 366), (260, 261, 374, 370), (261, 262, 378, 374), (262, 263, 379, 378), (325, 324, 320, 321), (322, 321, 317, 318), (315, 316, 320, 319), (326, 325, 321, 322), (319, 320, 324, 323), (330, 329, 325, 326), (323, 324, 328, 327), (334, 333, 329, 330), (327, 328, 332, 331), (338, 337, 333, 334), (331, 332, 336, 335), (342, 341, 337, 338), (335, 336, 340, 339), (346, 345, 341, 342), (339, 340, 344, 343), (350, 349, 345, 346), (343, 344, 348), (354, 353, 349, 350), (343, 348, 352), (358, 357, 353, 354), (343, 352, 356, 355), (362, 361, 357, 358), (355, 356, 360, 359), (366, 365, 361, 362), (359, 360, 364, 363), (370, 369, 365, 366), (363, 364, 368, 367), (374, 373, 369, 370), (367, 368, 372, 371), (378, 377, 373, 374), (371, 372, 376, 375), (379, 380, 377, 378), (375, 376, 381, 382), (321, 320, 316, 317), (453, 483, 482, 452), (399, 416, 415, 398), (384, 401, 400, 383), (408, 474, 472, 391), (398, 415, 414, 397), (390, 407, 406, 389), (397, 414, 413, 396), (389, 406, 405, 388), (331, 387, 386, 327), (461, 491, 492, 462), (371, 397, 396, 367), (327, 386, 385, 323), (452, 482, 481, 451), (367, 396, 395, 363), (323, 385, 384, 319), (343, 390, 389, 339), (406, 423, 422, 405), (413, 430, 429, 412), (405, 422, 421, 404), (412, 429, 428, 411), (404, 421, 420, 403), (411, 428, 427, 410), (403, 420, 419, 402), (410, 427, 407), (385, 402, 401, 384), (393, 410, 407, 390), (386, 403, 402, 385), (394, 411, 410, 393), (387, 404, 403, 386), (395, 412, 411, 394), (388, 405, 404, 387), (396, 413, 412, 395), (419, 436, 435, 418), (441, 513, 521, 440), (433, 450, 449, 432), (418, 435, 434, 417), (454, 484, 483, 453), (432, 449, 448, 431), (407, 441, 440, 423), (431, 448, 447, 430), (414, 431, 430, 413), (407, 423, 406), (415, 432, 431, 414), (424, 476, 474, 408), (401, 418, 417, 400), (416, 433, 432, 415), (460, 490, 491, 461), (402, 419, 418, 401), (440, 521, 520, 439), (439, 520, 519, 438), (443, 509, 508, 442), (438, 519, 518, 437), (442, 508, 506, 451), (452, 507, 511, 453), (391, 504, 503, 408), (437, 518, 517, 436), (427, 444, 441, 407), (420, 437, 436, 419), (428, 445, 444, 427), (421, 438, 437, 420), (429, 446, 445, 428), (422, 439, 438, 421), (430, 447, 446, 429), (423, 440, 439, 422), (298, 314, 313, 299), (299, 313, 312, 300), (300, 312, 311, 301), (301, 311, 310, 302), (302, 310, 309, 303), (303, 309, 308, 304), (304, 308, 307, 305), (306, 305, 307), (451, 506, 507, 452), (453, 511, 512, 454), (444, 523, 513, 441), (408, 503, 502, 424), (450, 528, 527, 449), (436, 457, 458, 437), (444, 463, 464, 445), (437, 458, 459, 438), (445, 464, 465, 446), (438, 459, 460, 439), (446, 465, 466, 447), (441, 462, 463, 444), (439, 460, 461, 440), (447, 466, 467, 448), (440, 461, 462, 441), (448, 467, 468, 449), (434, 455, 456, 435), (449, 468, 469, 450), (435, 456, 457, 436), (474, 479, 481, 472), (472, 481, 482, 473), (473, 482, 483, 470), (470, 483, 484, 471), (478, 477, 475), (475, 477, 480, 476), (476, 480, 479, 474), (451, 481, 479, 442), (463, 493, 494, 464), (442, 479, 480, 443), (464, 494, 495, 465), (465, 495, 496, 466), (466, 496, 497, 467), (467, 497, 498, 468), (443, 480, 477, 425), (391, 472, 473, 392), (425, 477, 478, 426), (468, 498, 499, 469), (426, 478, 475, 409), (462, 492, 493, 463), (392, 473, 470, 347), (455, 485, 486, 456), (409, 475, 476, 424), (456, 486, 487, 457), (457, 487, 488, 458), (458, 488, 489, 459), (459, 489, 490, 460), (347, 470, 471, 351), (521, 500, 502, 520), (523, 510, 501, 513), (522, 506, 508, 525), (520, 502, 503, 519), (525, 508, 509, 524), (519, 503, 504, 518), (524, 509, 510, 523), (518, 504, 505, 517), (526, 507, 506, 522), (513, 501, 500, 521), (527, 511, 507, 526), (516, 514, 529, 515), (528, 512, 511, 527), (517, 505, 514, 516), (425, 510, 509, 443), (392, 505, 504, 391), (426, 501, 510, 425), (409, 500, 501, 426), (347, 514, 505, 392), (424, 502, 500, 409), (445, 524, 523, 444), (446, 525, 524, 445), (447, 522, 525, 446), (448, 526, 522, 447), (435, 516, 515, 434), (449, 527, 526, 448), (351, 529, 514, 347), (436, 517, 516, 435)])
me_cylinder.use_remesh_preserve_volume = False
me_cylinder.use_remesh_preserve_attributes = False
me_cylinder.use_mirror_vertex_groups = False
me_cylinder.update()

# ---- objects
ob_turret = bpy.data.objects.new('turret', me_cylinder_001)
ob_tower_body = bpy.data.objects.new('Tower Body', me_cylinder)

# ---- transforms, parenting, visibility, modifiers, constraints
ob_turret.location = (0.0, 0.01252, 1.334)
ob_turret.scale = (0.08506, 0.08506, 0.04158)
ob_turret.lineart.crease_threshold = 0.0
ob_tower_body.location = (0.0, 0.0, 0.0)
ob_tower_body.scale = (0.5887, 0.5887, 0.7295)
ob_tower_body.lineart.crease_threshold = 0.0

# ---- collection membership
col_collection_1.objects.link(ob_turret)
col_collection_1.objects.link(ob_tower_body)

# ---- scene / render settings (as saved in the file)
scene.frame_start = 1; scene.frame_end = 250; scene.frame_set(1)
scene.render.engine = 'BLENDER_EEVEE_NEXT'
scene.render.resolution_percentage = 50
scene.render.dither_intensity = 0.0
scene.cycles.use_denoising = False
scene.cycles.samples = 128
scene.cycles.sampling_pattern = 'TABULATED_SOBOL'
scene.cycles.light_sampling_threshold = 0.0
scene.cycles.use_adaptive_sampling = False
scene.cycles.use_light_tree = False
scene.cycles.blur_glossy = 0.0
scene.cycles.sample_clamp_indirect = 0.0
scene.view_settings.view_transform = 'Standard'
bpy.context.view_layer.update()

# ---- added for rendering (the .blend has no active camera and no usable light): camera, sun
cam_auto = bpy.data.cameras.new('AutoCamera')
cam_auto.lens = 50.0
cam_auto.sensor_width = 36.0
cam_auto.clip_end = 1000.0
ob_auto_camera = bpy.data.objects.new('AutoCamera', cam_auto)
scene.collection.objects.link(ob_auto_camera)
ob_auto_camera.location = (1.82679, -2.19435, 2.17258)
ob_auto_camera.rotation_euler = (1.09748, -7.21219e-08, 0.694738)
scene.camera = ob_auto_camera
light_auto_sun = bpy.data.lights.new('AutoSun', 'SUN')
light_auto_sun.energy = 3.0
light_auto_sun.angle = 0.0523599
ob_auto_sun = bpy.data.objects.new('AutoSun', light_auto_sun)
scene.collection.objects.link(ob_auto_sun)
ob_auto_sun.rotation_euler = (0.872665, 0.174533, 0.523599)
bpy.context.view_layer.update()
